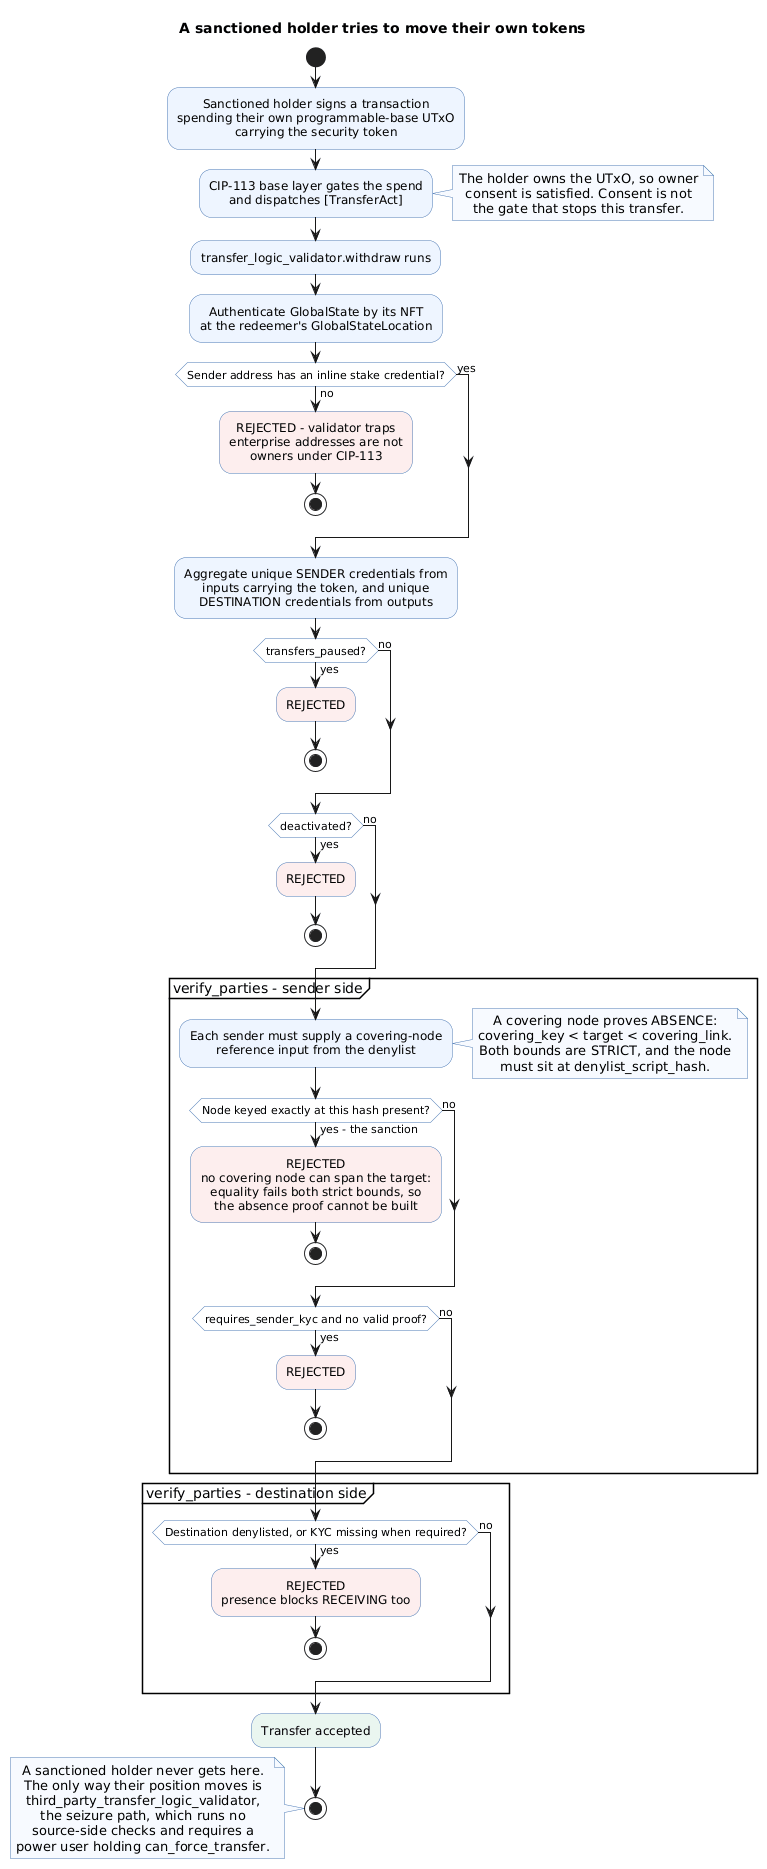

The diagram above was rendered by PlantUML. Its source (embedded in the PNG):
@startuml
title A sanctioned holder tries to move their own tokens

skinparam shadowing false
skinparam defaultTextAlignment center
skinparam activityBackgroundColor #EEF5FF
skinparam activityBorderColor #4A78B5
skinparam activityDiamondBackgroundColor #FFFFFF
skinparam activityDiamondBorderColor #4A78B5
skinparam noteBackgroundColor #F7FAFF
skinparam noteBorderColor #4A78B5

start
:Sanctioned holder signs a transaction
spending their own programmable-base UTxO
carrying the security token;<<#EEF5FF>>
:CIP-113 base layer gates the spend
and dispatches [TransferAct];<<#EEF5FF>>
note right
  The holder owns the UTxO, so owner
  consent is satisfied. Consent is not
  the gate that stops this transfer.
end note
:transfer_logic_validator.withdraw runs;<<#EEF5FF>>
:Authenticate GlobalState by its NFT
at the redeemer's GlobalStateLocation;<<#EEF5FF>>

if (Sender address has an inline stake credential?) then (no)
  :REJECTED - validator traps
  enterprise addresses are not
  owners under CIP-113;<<#FDEEEE>>
  stop
else (yes)
endif

:Aggregate unique SENDER credentials from
inputs carrying the token, and unique
DESTINATION credentials from outputs;<<#EEF5FF>>

if (transfers_paused?) then (yes)
  :REJECTED;<<#FDEEEE>>
  stop
else (no)
endif
if (deactivated?) then (yes)
  :REJECTED;<<#FDEEEE>>
  stop
else (no)
endif

partition "verify_parties - sender side" {
  :Each sender must supply a covering-node
  reference input from the denylist;<<#EEF5FF>>
  note right
    A covering node proves ABSENCE:
    covering_key < target < covering_link.
    Both bounds are STRICT, and the node
    must sit at denylist_script_hash.
  end note
  if (Node keyed exactly at this hash present?) then (yes - the sanction)
    :REJECTED
    no covering node can span the target:
    equality fails both strict bounds, so
    the absence proof cannot be built;<<#FDEEEE>>
    stop
  else (no)
  endif
  if (requires_sender_kyc and no valid proof?) then (yes)
    :REJECTED;<<#FDEEEE>>
    stop
  else (no)
  endif
}

partition "verify_parties - destination side" {
  if (Destination denylisted, or KYC missing when required?) then (yes)
    :REJECTED
    presence blocks RECEIVING too;<<#FDEEEE>>
    stop
  else (no)
  endif
}

:Transfer accepted;<<#EAF6F0>>
stop

note left
  A sanctioned holder never gets here.
  The only way their position moves is
  third_party_transfer_logic_validator,
  the seizure path, which runs no
  source-side checks and requires a
  power user holding can_force_transfer.
end note
@enduml